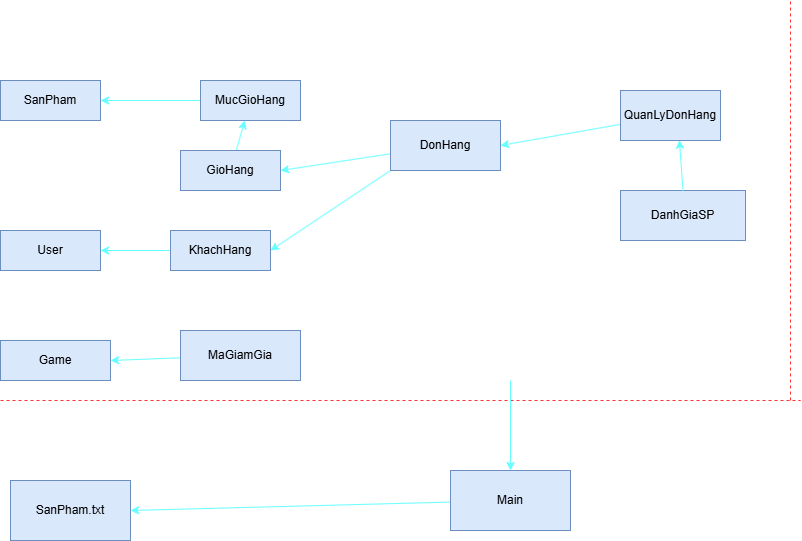

The diagram above was exported from draw.io. Its source (the exported page's mxGraphModel, read from the mxfile embedded in the PNG):
<mxGraphModel dx="1095" dy="757" grid="1" gridSize="10" guides="1" tooltips="1" connect="1" arrows="1" fold="1" page="1" pageScale="1" pageWidth="850" pageHeight="1100" math="0" shadow="0">
  <root>
    <object label="" id="0">
      <mxCell />
    </object>
    <mxCell id="1" parent="0" />
    <mxCell id="2" value="SanPham" style="rounded=0;whiteSpace=wrap;html=1;fillColor=#dae8fc;strokeColor=#6c8ebf;" parent="1" vertex="1">
      <mxGeometry x="10" y="80" width="100" height="40" as="geometry" />
    </mxCell>
    <mxCell id="3" value="User" style="rounded=0;whiteSpace=wrap;html=1;fillColor=#dae8fc;strokeColor=#6c8ebf;" parent="1" vertex="1">
      <mxGeometry x="10" y="230" width="100" height="40" as="geometry" />
    </mxCell>
    <mxCell id="20" value="" style="edgeStyle=none;html=1;strokeColor=#66FFFF;" parent="1" source="4" target="5" edge="1">
      <mxGeometry relative="1" as="geometry" />
    </mxCell>
    <mxCell id="4" value="GioHang" style="rounded=0;whiteSpace=wrap;html=1;fillColor=#dae8fc;strokeColor=#6c8ebf;" parent="1" vertex="1">
      <mxGeometry x="190" y="150" width="100" height="40" as="geometry" />
    </mxCell>
    <mxCell id="17" style="edgeStyle=none;html=1;entryX=1;entryY=0.5;entryDx=0;entryDy=0;strokeColor=#66FFFF;" parent="1" source="5" target="2" edge="1">
      <mxGeometry relative="1" as="geometry" />
    </mxCell>
    <mxCell id="5" value="MucGioHang" style="rounded=0;whiteSpace=wrap;html=1;fillColor=#dae8fc;strokeColor=#6c8ebf;" parent="1" vertex="1">
      <mxGeometry x="210" y="80" width="100" height="40" as="geometry" />
    </mxCell>
    <mxCell id="23" style="edgeStyle=none;html=1;exitX=0;exitY=0.5;exitDx=0;exitDy=0;entryX=1;entryY=0.5;entryDx=0;entryDy=0;strokeColor=#66FFFF;" parent="1" source="6" target="3" edge="1">
      <mxGeometry relative="1" as="geometry" />
    </mxCell>
    <mxCell id="6" value="KhachHang" style="rounded=0;whiteSpace=wrap;html=1;fillColor=#dae8fc;strokeColor=#6c8ebf;" parent="1" vertex="1">
      <mxGeometry x="180" y="230" width="100" height="40" as="geometry" />
    </mxCell>
    <mxCell id="18" style="edgeStyle=none;html=1;entryX=1;entryY=0.5;entryDx=0;entryDy=0;strokeColor=#66FFFF;" parent="1" source="7" target="4" edge="1">
      <mxGeometry relative="1" as="geometry" />
    </mxCell>
    <mxCell id="24" style="edgeStyle=none;html=1;exitX=0;exitY=1;exitDx=0;exitDy=0;entryX=1;entryY=0.5;entryDx=0;entryDy=0;strokeColor=#66FFFF;" parent="1" source="7" target="6" edge="1">
      <mxGeometry relative="1" as="geometry" />
    </mxCell>
    <mxCell id="7" value="DonHang" style="rounded=0;whiteSpace=wrap;html=1;fillColor=#dae8fc;strokeColor=#6c8ebf;" parent="1" vertex="1">
      <mxGeometry x="400" y="120" width="110" height="50" as="geometry" />
    </mxCell>
    <mxCell id="21" style="edgeStyle=none;html=1;entryX=1;entryY=0.5;entryDx=0;entryDy=0;strokeColor=#66FFFF;" parent="1" source="8" target="7" edge="1">
      <mxGeometry relative="1" as="geometry" />
    </mxCell>
    <mxCell id="8" value="QuanLyDonHang" style="rounded=0;whiteSpace=wrap;html=1;fillColor=#dae8fc;strokeColor=#6c8ebf;" parent="1" vertex="1">
      <mxGeometry x="630" y="90" width="100" height="50" as="geometry" />
    </mxCell>
    <mxCell id="9" value="DanhGiaSP" style="rounded=0;whiteSpace=wrap;html=1;fillColor=#dae8fc;strokeColor=#6c8ebf;" parent="1" vertex="1">
      <mxGeometry x="630" y="190" width="125" height="50" as="geometry" />
    </mxCell>
    <mxCell id="10" value="Game" style="rounded=0;whiteSpace=wrap;html=1;fillColor=#dae8fc;strokeColor=#6c8ebf;" parent="1" vertex="1">
      <mxGeometry x="10" y="340" width="110" height="40" as="geometry" />
    </mxCell>
    <mxCell id="25" style="edgeStyle=none;html=1;entryX=1;entryY=0.5;entryDx=0;entryDy=0;strokeColor=#66FFFF;" parent="1" source="11" target="10" edge="1">
      <mxGeometry relative="1" as="geometry" />
    </mxCell>
    <mxCell id="11" value="MaGiamGia" style="rounded=0;whiteSpace=wrap;html=1;fillColor=#dae8fc;strokeColor=#6c8ebf;" parent="1" vertex="1">
      <mxGeometry x="190" y="330" width="120" height="50" as="geometry" />
    </mxCell>
    <mxCell id="28" style="edgeStyle=none;html=1;entryX=1;entryY=0.5;entryDx=0;entryDy=0;strokeColor=#66FFFF;" parent="1" source="12" target="13" edge="1">
      <mxGeometry relative="1" as="geometry" />
    </mxCell>
    <mxCell id="12" value="Main" style="rounded=0;whiteSpace=wrap;html=1;fillColor=#dae8fc;strokeColor=#6c8ebf;" parent="1" vertex="1">
      <mxGeometry x="460" y="470" width="120" height="60" as="geometry" />
    </mxCell>
    <mxCell id="13" value="SanPham.txt" style="rounded=0;whiteSpace=wrap;html=1;fillColor=#dae8fc;strokeColor=#6c8ebf;" parent="1" vertex="1">
      <mxGeometry x="20" y="480" width="120" height="60" as="geometry" />
    </mxCell>
    <mxCell id="14" value="" style="endArrow=none;dashed=1;html=1;strokeColor=#FF3333;" parent="1" edge="1">
      <mxGeometry width="50" height="50" relative="1" as="geometry">
        <mxPoint x="10" y="400" as="sourcePoint" />
        <mxPoint x="810" y="400" as="targetPoint" />
      </mxGeometry>
    </mxCell>
    <mxCell id="15" value="" style="endArrow=none;dashed=1;html=1;strokeColor=#FF3333;" parent="1" edge="1">
      <mxGeometry width="50" height="50" relative="1" as="geometry">
        <mxPoint x="800" y="400" as="sourcePoint" />
        <mxPoint x="800" as="targetPoint" />
      </mxGeometry>
    </mxCell>
    <mxCell id="22" style="edgeStyle=none;html=1;exitX=0.5;exitY=0;exitDx=0;exitDy=0;entryX=0.589;entryY=0.993;entryDx=0;entryDy=0;entryPerimeter=0;strokeColor=#66FFFF;" parent="1" source="9" target="8" edge="1">
      <mxGeometry relative="1" as="geometry" />
    </mxCell>
    <mxCell id="27" value="" style="endArrow=classic;html=1;entryX=0.5;entryY=0;entryDx=0;entryDy=0;strokeColor=#66FFFF;" parent="1" target="12" edge="1">
      <mxGeometry width="50" height="50" relative="1" as="geometry">
        <mxPoint x="520" y="380" as="sourcePoint" />
        <mxPoint x="560" y="310" as="targetPoint" />
      </mxGeometry>
    </mxCell>
  </root>
</mxGraphModel>